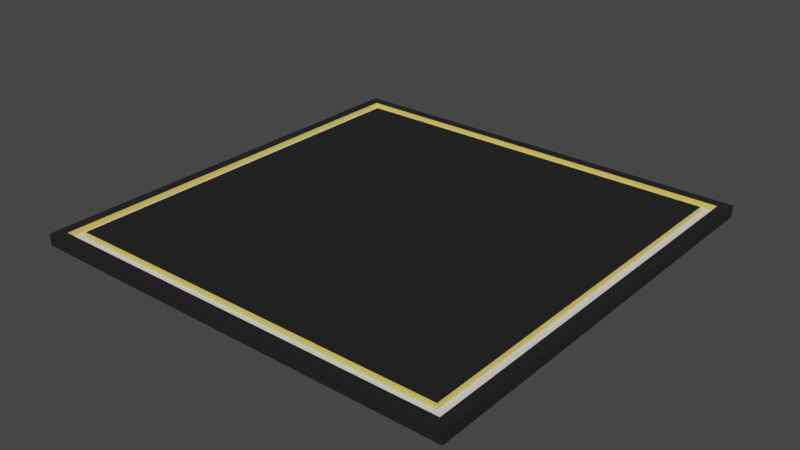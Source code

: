 # Source: FloorPaneledWithBottom.blend  (saved by Blender 2.92.15; exported with 4.5.12 LTS)
import bpy
from mathutils import Matrix  # noqa: F401  (used for matrix-valued properties, if any)

bpy.ops.wm.read_factory_settings(use_empty=True)
scene = bpy.context.scene
scene.name = 'Scene'

# ---- collections
col_collection = bpy.data.collections.new('Collection'); scene.collection.children.link(col_collection)

# ---- materials (node trees are filled in below, after node groups)
mat_highlightmat = bpy.data.materials.new('HighlightMat')
mat_highlightmat.use_transparent_shadow = False
mat_goldmat = bpy.data.materials.new('GoldMat')
mat_goldmat.use_transparent_shadow = False
mat_lightmat = bpy.data.materials.new('LightMat')
mat_lightmat.use_transparent_shadow = False
mat_highlightmat_001 = bpy.data.materials.new('HighlightMat.001')
mat_highlightmat_001.use_transparent_shadow = False
mat_goldmat_001 = bpy.data.materials.new('GoldMat.001')
mat_goldmat_001.use_transparent_shadow = False
mat_lightmat_001 = bpy.data.materials.new('LightMat.001')
mat_lightmat_001.use_transparent_shadow = False

# ---- material node trees
mat_highlightmat.use_nodes = True; mat_highlightmat.node_tree.nodes.clear()
_N = mat_highlightmat.node_tree.nodes; _L = mat_highlightmat.node_tree.links
n0 = _N.new('ShaderNodeBsdfPrincipled'); n0.name = 'Principled BSDF'; n0.location = (10, 300)
n0.distribution = 'GGX'
n0.subsurface_method = 'BURLEY'
n0.inputs[0].default_value = (0.01532, 0.01532, 0.01532, 1.0)
n0.inputs[3].default_value = 1.45
n0.inputs[27].default_value = (0.0, 0.0, 0.0, 1.0)
n0.inputs[28].default_value = 1.0
n1 = _N.new('ShaderNodeOutputMaterial'); n1.name = 'Material Output'; n1.location = (300, 300)
_L.new(n0.outputs[0], n1.inputs[0])
n1.is_active_output = True
mat_goldmat.use_nodes = True; mat_goldmat.node_tree.nodes.clear()
_N = mat_goldmat.node_tree.nodes; _L = mat_goldmat.node_tree.links
n0 = _N.new('ShaderNodeBsdfPrincipled'); n0.name = 'Principled BSDF'; n0.location = (10, 300)
n0.distribution = 'GGX'
n0.subsurface_method = 'BURLEY'
n0.inputs[0].default_value = (0.8, 0.6044, 0.1222, 1.0)
n0.inputs[3].default_value = 1.45
n0.inputs[27].default_value = (0.0, 0.0, 0.0, 1.0)
n0.inputs[28].default_value = 1.0
n1 = _N.new('ShaderNodeOutputMaterial'); n1.name = 'Material Output'; n1.location = (300, 300)
_L.new(n0.outputs[0], n1.inputs[0])
n1.is_active_output = True
mat_lightmat.use_nodes = True; mat_lightmat.node_tree.nodes.clear()
_N = mat_lightmat.node_tree.nodes; _L = mat_lightmat.node_tree.links
n0 = _N.new('ShaderNodeBsdfPrincipled'); n0.name = 'Principled BSDF'; n0.location = (10, 300)
n0.distribution = 'GGX'
n0.subsurface_method = 'BURLEY'
n0.inputs[3].default_value = 1.45
n0.inputs[27].default_value = (0.0, 0.0, 0.0, 1.0)
n0.inputs[28].default_value = 1.0
n1 = _N.new('ShaderNodeOutputMaterial'); n1.name = 'Material Output'; n1.location = (300, 300)
_L.new(n0.outputs[0], n1.inputs[0])
n1.is_active_output = True
mat_highlightmat_001.use_nodes = True; mat_highlightmat_001.node_tree.nodes.clear()
_N = mat_highlightmat_001.node_tree.nodes; _L = mat_highlightmat_001.node_tree.links
n0 = _N.new('ShaderNodeBsdfPrincipled'); n0.name = 'Principled BSDF'; n0.location = (10, 300)
n0.distribution = 'GGX'
n0.subsurface_method = 'BURLEY'
n0.inputs[0].default_value = (0.01532, 0.01532, 0.01532, 1.0)
n0.inputs[3].default_value = 1.45
n0.inputs[27].default_value = (0.0, 0.0, 0.0, 1.0)
n0.inputs[28].default_value = 1.0
n1 = _N.new('ShaderNodeOutputMaterial'); n1.name = 'Material Output'; n1.location = (300, 300)
_L.new(n0.outputs[0], n1.inputs[0])
n1.is_active_output = True
mat_goldmat_001.use_nodes = True; mat_goldmat_001.node_tree.nodes.clear()
_N = mat_goldmat_001.node_tree.nodes; _L = mat_goldmat_001.node_tree.links
n0 = _N.new('ShaderNodeBsdfPrincipled'); n0.name = 'Principled BSDF'; n0.location = (10, 300)
n0.distribution = 'GGX'
n0.subsurface_method = 'BURLEY'
n0.inputs[0].default_value = (0.8, 0.6044, 0.1222, 1.0)
n0.inputs[3].default_value = 1.45
n0.inputs[27].default_value = (0.0, 0.0, 0.0, 1.0)
n0.inputs[28].default_value = 1.0
n1 = _N.new('ShaderNodeOutputMaterial'); n1.name = 'Material Output'; n1.location = (300, 300)
_L.new(n0.outputs[0], n1.inputs[0])
n1.is_active_output = True
mat_lightmat_001.use_nodes = True; mat_lightmat_001.node_tree.nodes.clear()
_N = mat_lightmat_001.node_tree.nodes; _L = mat_lightmat_001.node_tree.links
n0 = _N.new('ShaderNodeBsdfPrincipled'); n0.name = 'Principled BSDF'; n0.location = (10, 300)
n0.distribution = 'GGX'
n0.subsurface_method = 'BURLEY'
n0.inputs[3].default_value = 1.45
n0.inputs[27].default_value = (0.0, 0.0, 0.0, 1.0)
n0.inputs[28].default_value = 1.0
n1 = _N.new('ShaderNodeOutputMaterial'); n1.name = 'Material Output'; n1.location = (300, 300)
_L.new(n0.outputs[0], n1.inputs[0])
n1.is_active_output = True

# ---- world
world_world = bpy.data.worlds.new('World'); scene.world = world_world
world_world.use_nodes = True; world_world.node_tree.nodes.clear()
_N = world_world.node_tree.nodes; _L = world_world.node_tree.links
n0 = _N.new('ShaderNodeOutputWorld'); n0.name = 'World Output'; n0.location = (300, 300)
n1 = _N.new('ShaderNodeBackground'); n1.name = 'Background'; n1.location = (10, 300)
n1.inputs[0].default_value = (0.05088, 0.05088, 0.05088, 1.0)
_L.new(n1.outputs[0], n0.inputs[0])
n0.is_active_output = True
world_world.color = (0.05088, 0.05088, 0.05088)
world_world.use_sun_shadow = False
world_world.sun_shadow_jitter_overblur = 0.0

# ---- meshes
me_cube_001 = bpy.data.meshes.new('Cube.001')
me_cube_001.from_pydata([(-1.0, -1.0, -1.0), (-1.0, 1.0, -1.0), (1.0, -1.0, -1.0), (1.0, 1.0, -1.0), (-0.9, 0.9, -1.0), (-0.9, -0.9, -1.0), (0.9, 0.9, -1.0), (0.9, -0.9, -1.0), (-0.95, 0.95, -1.0), (-0.95, -0.95, -1.0), (0.95, 0.95, -1.0), (0.95, -0.95, -1.0), (-0.95, 0.95, -0.9463), (-0.95, -0.95, -0.9463), (0.95, 0.95, -0.9463), (0.95, -0.95, -0.9463), (-1.0, 1.0, -0.9463), (-1.0, -1.0, -0.9463), (1.0, 1.0, -0.9463), (1.0, -1.0, -0.9463), (-0.9, 0.9, -0.9463), (-0.9, -0.9, -0.9463), (0.9, 0.9, -0.9463), (0.9, -0.9, -0.9463)], [], [(0, 2, 19, 17), (9, 8, 12, 13), (11, 9, 13, 15), (6, 4, 20, 22), (2, 3, 18, 19), (5, 4, 8, 9), (4, 6, 10, 8), (6, 7, 11, 10), (7, 5, 9, 11), (20, 21, 23, 22), (13, 12, 16, 17), (12, 14, 18, 16), (14, 15, 19, 18), (15, 13, 17, 19), (7, 6, 22, 23), (1, 0, 17, 16), (8, 10, 14, 12), (5, 7, 23, 21), (3, 1, 16, 18), (4, 5, 21, 20), (10, 11, 15, 14)])
me_cube_001.polygons.foreach_set('material_index', [0, 1, 1, 1, 0, 2, 2, 2, 2, 0, 0, 0, 0, 0, 1, 0, 1, 1, 0, 1, 1])
_uv = me_cube_001.uv_layers.new(name='UVMap')
_uv.uv.foreach_set('vector', [0.0, 0.0, 0.0, 0.0, 0.0, 0.0, 0.0, 0.0, 0.1313, 0.7437, 0.1312, 0.5062, 0.1312, 0.5062, 0.1313, 0.7437, 0.3688, 0.7437, 0.1313, 0.7437, 0.1313, 0.7437, 0.3688, 0.7437, 0.3625, 0.5125, 0.1375, 0.5125, 0.1375, 0.5125, 0.3625, 0.5125, 0.0, 0.0, 0.0, 0.0, 0.0, 0.0, 0.0, 0.0, 0.1375, 0.7375, 0.1375, 0.5125, 0.1312, 0.5062, 0.1313, 0.7437, 0.1375, 0.5125, 0.3625, 0.5125, 0.3687, 0.5062, 0.1312, 0.5062, 0.3625, 0.5125, 0.3625, 0.7375, 0.3688, 0.7437, 0.3687, 0.5062, 0.3625, 0.7375, 0.1375, 0.7375, 0.1313, 0.7437, 0.3688, 0.7437, 0.1375, 0.5125, 0.1375, 0.7375, 0.3625, 0.7375, 0.3625, 0.5125, 0.1313, 0.7437, 0.1312, 0.5062, 0.125, 0.5, 0.125, 0.75, 0.1312, 0.5062, 0.3687, 0.5062, 0.375, 0.5, 0.125, 0.5, 0.3687, 0.5062, 0.3688, 0.7437, 0.375, 0.75, 0.375, 0.5, 0.3688, 0.7437, 0.1313, 0.7437, 0.125, 0.75, 0.375, 0.75, 0.3625, 0.7375, 0.3625, 0.5125, 0.3625, 0.5125, 0.3625, 0.7375, 0.0, 0.0, 0.0, 0.0, 0.0, 0.0, 0.0, 0.0, 0.1312, 0.5062, 0.3687, 0.5062, 0.3687, 0.5062, 0.1312, 0.5062, 0.1375, 0.7375, 0.3625, 0.7375, 0.3625, 0.7375, 0.1375, 0.7375, 0.0, 0.0, 0.0, 0.0, 0.0, 0.0, 0.0, 0.0, 0.1375, 0.5125, 0.1375, 0.7375, 0.1375, 0.7375, 0.1375, 0.5125, 0.3687, 0.5062, 0.3688, 0.7437, 0.3688, 0.7437, 0.3687, 0.5062])
_ca = me_cube_001.color_attributes.new('Col', 'BYTE_COLOR', 'CORNER')
_ca.data.foreach_set('color', [1.0, 1.0, 1.0, 1.0, 1.0, 1.0, 1.0, 1.0, 1.0, 1.0, 1.0, 1.0, 1.0, 1.0, 1.0, 1.0, 1.0, 1.0, 1.0, 1.0, 1.0, 1.0, 1.0, 1.0, 1.0, 1.0, 1.0, 1.0, 1.0, 1.0, 1.0, 1.0, 1.0, 1.0, 1.0, 1.0, 1.0, 1.0, 1.0, 1.0, 1.0, 1.0, 1.0, 1.0, 1.0, 1.0, 1.0, 1.0, 1.0, 1.0, 1.0, 1.0, 1.0, 1.0, 1.0, 1.0, 1.0, 1.0, 1.0, 1.0, 1.0, 1.0, 1.0, 1.0, 1.0, 1.0, 1.0, 1.0, 1.0, 1.0, 1.0, 1.0, 1.0, 1.0, 1.0, 1.0, 1.0, 1.0, 1.0, 1.0, 1.0, 1.0, 1.0, 1.0, 1.0, 1.0, 1.0, 1.0, 1.0, 1.0, 1.0, 1.0, 1.0, 1.0, 1.0, 1.0, 1.0, 1.0, 1.0, 1.0, 1.0, 1.0, 1.0, 1.0, 1.0, 1.0, 1.0, 1.0, 1.0, 1.0, 1.0, 1.0, 1.0, 1.0, 1.0, 1.0, 1.0, 1.0, 1.0, 1.0, 1.0, 1.0, 1.0, 1.0, 1.0, 1.0, 1.0, 1.0, 1.0, 1.0, 1.0, 1.0, 1.0, 1.0, 1.0, 1.0, 1.0, 1.0, 1.0, 1.0, 1.0, 1.0, 1.0, 1.0, 1.0, 1.0, 1.0, 1.0, 1.0, 1.0, 1.0, 1.0, 1.0, 1.0, 1.0, 1.0, 1.0, 1.0, 1.0, 1.0, 1.0, 1.0, 1.0, 1.0, 1.0, 1.0, 1.0, 1.0, 1.0, 1.0, 1.0, 1.0, 1.0, 1.0, 1.0, 1.0, 1.0, 1.0, 1.0, 1.0, 1.0, 1.0, 1.0, 1.0, 1.0, 1.0, 1.0, 1.0, 1.0, 1.0, 1.0, 1.0, 1.0, 1.0, 1.0, 1.0, 1.0, 1.0, 1.0, 1.0, 1.0, 1.0, 1.0, 1.0, 1.0, 1.0, 1.0, 1.0, 1.0, 1.0, 1.0, 1.0, 1.0, 1.0, 1.0, 1.0, 1.0, 1.0, 1.0, 1.0, 1.0, 1.0, 1.0, 1.0, 1.0, 1.0, 1.0, 1.0, 1.0, 1.0, 1.0, 1.0, 1.0, 1.0, 1.0, 1.0, 1.0, 1.0, 1.0, 1.0, 1.0, 1.0, 1.0, 1.0, 1.0, 1.0, 1.0, 1.0, 1.0, 1.0, 1.0, 1.0, 1.0, 1.0, 1.0, 1.0, 1.0, 1.0, 1.0, 1.0, 1.0, 1.0, 1.0, 1.0, 1.0, 1.0, 1.0, 1.0, 1.0, 1.0, 1.0, 1.0, 1.0, 1.0, 1.0, 1.0, 1.0, 1.0, 1.0, 1.0, 1.0, 1.0, 1.0, 1.0, 1.0, 1.0, 1.0, 1.0, 1.0, 1.0, 1.0, 1.0, 1.0, 1.0, 1.0, 1.0, 1.0, 1.0, 1.0, 1.0, 1.0, 1.0, 1.0, 1.0, 1.0, 1.0, 1.0, 1.0, 1.0, 1.0, 1.0, 1.0, 1.0, 1.0, 1.0, 1.0, 1.0, 1.0, 1.0, 1.0, 1.0, 1.0, 1.0, 1.0, 1.0, 1.0, 1.0, 1.0, 1.0, 1.0, 1.0, 1.0, 1.0, 1.0, 1.0, 1.0])
me_cube_001.materials.append(mat_highlightmat)
me_cube_001.materials.append(mat_goldmat)
me_cube_001.materials.append(mat_lightmat)
me_cube_001.use_remesh_fix_poles = True
me_cube_001.use_remesh_preserve_attributes = False
me_cube_001.use_mirror_vertex_groups = False
me_cube_001.update()
me_cube_002 = bpy.data.meshes.new('Cube.002')
me_cube_002.from_pydata([(-1.0, -1.0, -1.0), (-1.0, 1.0, -1.0), (1.0, -1.0, -1.0), (1.0, 1.0, -1.0), (-0.9, 0.9, -1.0), (-0.9, -0.9, -1.0), (0.9, 0.9, -1.0), (0.9, -0.9, -1.0), (-0.95, 0.95, -1.0), (-0.95, -0.95, -1.0), (0.95, 0.95, -1.0), (0.95, -0.95, -1.0), (-0.95, 0.95, -0.9463), (-0.95, -0.95, -0.9463), (0.95, 0.95, -0.9463), (0.95, -0.95, -0.9463), (-1.0, 1.0, -0.9463), (-1.0, -1.0, -0.9463), (1.0, 1.0, -0.9463), (1.0, -1.0, -0.9463), (-0.9, 0.9, -0.9463), (-0.9, -0.9, -0.9463), (0.9, 0.9, -0.9463), (0.9, -0.9, -0.9463)], [], [(0, 2, 19, 17), (9, 8, 12, 13), (11, 9, 13, 15), (6, 4, 20, 22), (2, 3, 18, 19), (5, 4, 8, 9), (4, 6, 10, 8), (6, 7, 11, 10), (7, 5, 9, 11), (20, 21, 23, 22), (13, 12, 16, 17), (12, 14, 18, 16), (14, 15, 19, 18), (15, 13, 17, 19), (7, 6, 22, 23), (1, 0, 17, 16), (8, 10, 14, 12), (5, 7, 23, 21), (3, 1, 16, 18), (4, 5, 21, 20), (10, 11, 15, 14)])
me_cube_002.polygons.foreach_set('material_index', [0, 1, 1, 1, 0, 2, 2, 2, 2, 0, 0, 0, 0, 0, 1, 0, 1, 1, 0, 1, 1])
_uv = me_cube_002.uv_layers.new(name='UVMap')
_uv.uv.foreach_set('vector', [0.0, 0.0, 0.0, 0.0, 0.0, 0.0, 0.0, 0.0, 0.1313, 0.7437, 0.1312, 0.5062, 0.1312, 0.5062, 0.1313, 0.7437, 0.3688, 0.7437, 0.1313, 0.7437, 0.1313, 0.7437, 0.3688, 0.7437, 0.3625, 0.5125, 0.1375, 0.5125, 0.1375, 0.5125, 0.3625, 0.5125, 0.0, 0.0, 0.0, 0.0, 0.0, 0.0, 0.0, 0.0, 0.1375, 0.7375, 0.1375, 0.5125, 0.1312, 0.5062, 0.1313, 0.7437, 0.1375, 0.5125, 0.3625, 0.5125, 0.3687, 0.5062, 0.1312, 0.5062, 0.3625, 0.5125, 0.3625, 0.7375, 0.3688, 0.7437, 0.3687, 0.5062, 0.3625, 0.7375, 0.1375, 0.7375, 0.1313, 0.7437, 0.3688, 0.7437, 0.1375, 0.5125, 0.1375, 0.7375, 0.3625, 0.7375, 0.3625, 0.5125, 0.1313, 0.7437, 0.1312, 0.5062, 0.125, 0.5, 0.125, 0.75, 0.1312, 0.5062, 0.3687, 0.5062, 0.375, 0.5, 0.125, 0.5, 0.3687, 0.5062, 0.3688, 0.7437, 0.375, 0.75, 0.375, 0.5, 0.3688, 0.7437, 0.1313, 0.7437, 0.125, 0.75, 0.375, 0.75, 0.3625, 0.7375, 0.3625, 0.5125, 0.3625, 0.5125, 0.3625, 0.7375, 0.0, 0.0, 0.0, 0.0, 0.0, 0.0, 0.0, 0.0, 0.1312, 0.5062, 0.3687, 0.5062, 0.3687, 0.5062, 0.1312, 0.5062, 0.1375, 0.7375, 0.3625, 0.7375, 0.3625, 0.7375, 0.1375, 0.7375, 0.0, 0.0, 0.0, 0.0, 0.0, 0.0, 0.0, 0.0, 0.1375, 0.5125, 0.1375, 0.7375, 0.1375, 0.7375, 0.1375, 0.5125, 0.3687, 0.5062, 0.3688, 0.7437, 0.3688, 0.7437, 0.3687, 0.5062])
_ca = me_cube_002.color_attributes.new('Col', 'BYTE_COLOR', 'CORNER')
_ca.data.foreach_set('color', [1.0, 1.0, 1.0, 1.0, 1.0, 1.0, 1.0, 1.0, 1.0, 1.0, 1.0, 1.0, 1.0, 1.0, 1.0, 1.0, 1.0, 1.0, 1.0, 1.0, 1.0, 1.0, 1.0, 1.0, 1.0, 1.0, 1.0, 1.0, 1.0, 1.0, 1.0, 1.0, 1.0, 1.0, 1.0, 1.0, 1.0, 1.0, 1.0, 1.0, 1.0, 1.0, 1.0, 1.0, 1.0, 1.0, 1.0, 1.0, 1.0, 1.0, 1.0, 1.0, 1.0, 1.0, 1.0, 1.0, 1.0, 1.0, 1.0, 1.0, 1.0, 1.0, 1.0, 1.0, 1.0, 1.0, 1.0, 1.0, 1.0, 1.0, 1.0, 1.0, 1.0, 1.0, 1.0, 1.0, 1.0, 1.0, 1.0, 1.0, 1.0, 1.0, 1.0, 1.0, 1.0, 1.0, 1.0, 1.0, 1.0, 1.0, 1.0, 1.0, 1.0, 1.0, 1.0, 1.0, 1.0, 1.0, 1.0, 1.0, 1.0, 1.0, 1.0, 1.0, 1.0, 1.0, 1.0, 1.0, 1.0, 1.0, 1.0, 1.0, 1.0, 1.0, 1.0, 1.0, 1.0, 1.0, 1.0, 1.0, 1.0, 1.0, 1.0, 1.0, 1.0, 1.0, 1.0, 1.0, 1.0, 1.0, 1.0, 1.0, 1.0, 1.0, 1.0, 1.0, 1.0, 1.0, 1.0, 1.0, 1.0, 1.0, 1.0, 1.0, 1.0, 1.0, 1.0, 1.0, 1.0, 1.0, 1.0, 1.0, 1.0, 1.0, 1.0, 1.0, 1.0, 1.0, 1.0, 1.0, 1.0, 1.0, 1.0, 1.0, 1.0, 1.0, 1.0, 1.0, 1.0, 1.0, 1.0, 1.0, 1.0, 1.0, 1.0, 1.0, 1.0, 1.0, 1.0, 1.0, 1.0, 1.0, 1.0, 1.0, 1.0, 1.0, 1.0, 1.0, 1.0, 1.0, 1.0, 1.0, 1.0, 1.0, 1.0, 1.0, 1.0, 1.0, 1.0, 1.0, 1.0, 1.0, 1.0, 1.0, 1.0, 1.0, 1.0, 1.0, 1.0, 1.0, 1.0, 1.0, 1.0, 1.0, 1.0, 1.0, 1.0, 1.0, 1.0, 1.0, 1.0, 1.0, 1.0, 1.0, 1.0, 1.0, 1.0, 1.0, 1.0, 1.0, 1.0, 1.0, 1.0, 1.0, 1.0, 1.0, 1.0, 1.0, 1.0, 1.0, 1.0, 1.0, 1.0, 1.0, 1.0, 1.0, 1.0, 1.0, 1.0, 1.0, 1.0, 1.0, 1.0, 1.0, 1.0, 1.0, 1.0, 1.0, 1.0, 1.0, 1.0, 1.0, 1.0, 1.0, 1.0, 1.0, 1.0, 1.0, 1.0, 1.0, 1.0, 1.0, 1.0, 1.0, 1.0, 1.0, 1.0, 1.0, 1.0, 1.0, 1.0, 1.0, 1.0, 1.0, 1.0, 1.0, 1.0, 1.0, 1.0, 1.0, 1.0, 1.0, 1.0, 1.0, 1.0, 1.0, 1.0, 1.0, 1.0, 1.0, 1.0, 1.0, 1.0, 1.0, 1.0, 1.0, 1.0, 1.0, 1.0, 1.0, 1.0, 1.0, 1.0, 1.0, 1.0, 1.0, 1.0, 1.0, 1.0, 1.0, 1.0, 1.0, 1.0, 1.0, 1.0, 1.0, 1.0, 1.0, 1.0, 1.0, 1.0, 1.0, 1.0, 1.0, 1.0, 1.0])
me_cube_002.materials.append(mat_highlightmat_001)
me_cube_002.materials.append(mat_goldmat_001)
me_cube_002.materials.append(mat_lightmat_001)
me_cube_002.use_remesh_fix_poles = True
me_cube_002.use_remesh_preserve_attributes = False
me_cube_002.use_mirror_vertex_groups = False
me_cube_002.update()

# ---- objects
ob_cube_001 = bpy.data.objects.new('Cube.001', me_cube_001)
ob_cube_002 = bpy.data.objects.new('Cube.002', me_cube_002)

# ---- transforms, parenting, visibility, modifiers, constraints
ob_cube_001.location = (0.0, 0.0, 0.0)
ob_cube_001.scale = (2.0, 2.0, 1.0)
ob_cube_001.lineart.crease_threshold = 0.0
ob_cube_002.location = (0.0, 0.0, -2.0)
ob_cube_002.rotation_euler = (3.142, 0.0, 0.0)
ob_cube_002.scale = (2.0, 2.0, 1.0)
ob_cube_002.lineart.crease_threshold = 0.0

# ---- collection membership
col_collection.objects.link(ob_cube_001)
col_collection.objects.link(ob_cube_002)

# ---- scene / render settings (as saved in the file)
scene.frame_start = 1; scene.frame_end = 250; scene.frame_set(1)
scene.render.engine = 'BLENDER_EEVEE_NEXT'
scene.cycles.samples = 128
scene.cycles.sampling_pattern = 'TABULATED_SOBOL'
scene.cycles.use_adaptive_sampling = False
scene.cycles.use_light_tree = False
scene.view_settings.view_transform = 'Filmic'
bpy.context.view_layer.update()

# ---- added for rendering (the .blend has no active camera and no usable light): camera, sun
cam_auto = bpy.data.cameras.new('AutoCamera')
cam_auto.lens = 50.0
cam_auto.sensor_width = 36.0
cam_auto.clip_end = 1000.0
ob_auto_camera = bpy.data.objects.new('AutoCamera', cam_auto)
scene.collection.objects.link(ob_auto_camera)
ob_auto_camera.location = (5.2348, -6.28176, 3.18784)
ob_auto_camera.rotation_euler = (1.09748, -7.21219e-08, 0.694738)
scene.camera = ob_auto_camera
light_auto_sun = bpy.data.lights.new('AutoSun', 'SUN')
light_auto_sun.energy = 3.0
light_auto_sun.angle = 0.0523599
ob_auto_sun = bpy.data.objects.new('AutoSun', light_auto_sun)
scene.collection.objects.link(ob_auto_sun)
ob_auto_sun.rotation_euler = (0.872665, 0.174533, 0.523599)
bpy.context.view_layer.update()

